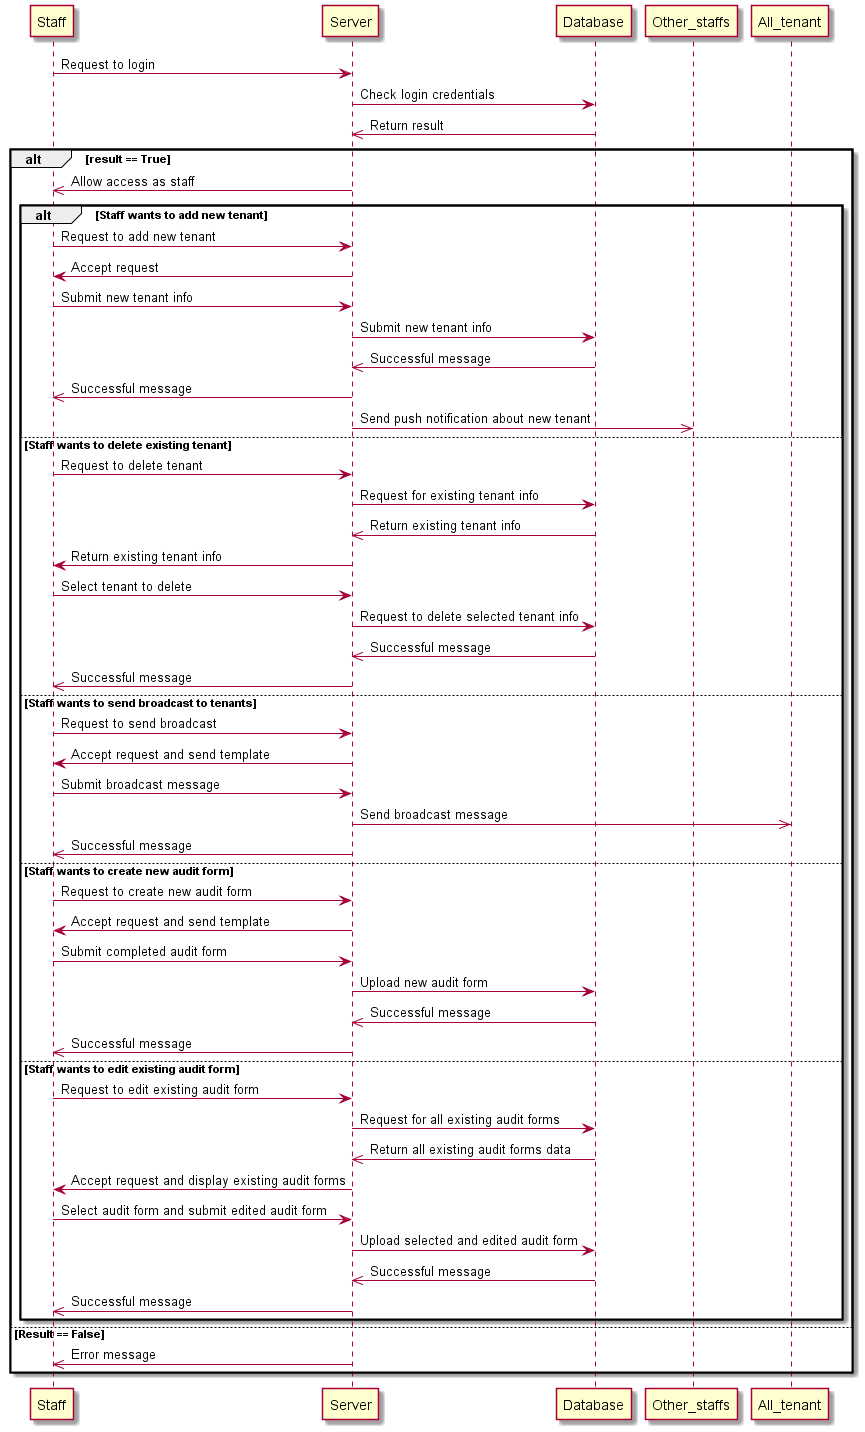

The diagram above was rendered by PlantUML. Its source (embedded in the PNG):
@startuml

Staff -> Server: Request to login
Server -> Database: Check login credentials
Database ->> Server: Return result

alt result == True
Server ->> Staff: Allow access as staff

alt Staff wants to add new tenant
Staff -> Server: Request to add new tenant
Server -> Staff: Accept request
Staff -> Server: Submit new tenant info
Server -> Database: Submit new tenant info
Database ->> Server: Successful message
Server ->> Staff: Successful message
Server ->> Other_staffs: Send push notification about new tenant

else Staff wants to delete existing tenant
Staff -> Server: Request to delete tenant
Server -> Database: Request for existing tenant info
Database ->> Server: Return existing tenant info
Server -> Staff: Return existing tenant info
Staff -> Server: Select tenant to delete
Server -> Database: Request to delete selected tenant info
Database ->> Server: Successful message
Server ->> Staff: Successful message

else Staff wants to send broadcast to tenants
Staff -> Server: Request to send broadcast
Server -> Staff: Accept request and send template
Staff -> Server: Submit broadcast message
Server ->> All_tenant: Send broadcast message
Server ->> Staff: Successful message

else Staff wants to create new audit form
Staff -> Server: Request to create new audit form
Server -> Staff: Accept request and send template
Staff -> Server: Submit completed audit form
Server -> Database: Upload new audit form
Database ->> Server: Successful message
Server ->> Staff: Successful message

else Staff wants to edit existing audit form
Staff -> Server: Request to edit existing audit form
Server -> Database: Request for all existing audit forms
Database ->> Server: Return all existing audit forms data
Server -> Staff: Accept request and display existing audit forms
Staff -> Server: Select audit form and submit edited audit form
Server -> Database: Upload selected and edited audit form
Database ->> Server: Successful message
Server ->> Staff: Successful message

end

else Result == False
Server ->> Staff : Error message

end
@enduml